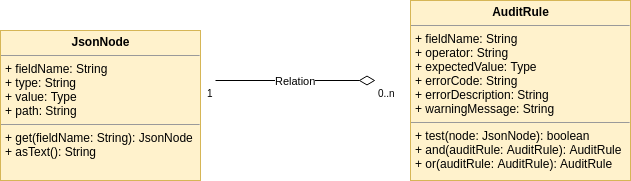

The diagram above was exported from draw.io. Its source (the exported page's mxGraphModel, read from the mxfile embedded in the PNG):
<mxGraphModel dx="1355" dy="827" grid="1" gridSize="10" guides="1" tooltips="1" connect="1" arrows="1" fold="1" page="1" pageScale="1" pageWidth="827" pageHeight="1169" math="0" shadow="0">
  <root>
    <mxCell id="0" />
    <mxCell id="1" parent="0" />
    <mxCell id="yLPYL6Hu5ei1i1UFGEsh-2" value="&lt;p style=&quot;margin: 0px ; margin-top: 4px ; text-align: center&quot;&gt;&lt;b&gt;JsonNode&lt;/b&gt;&lt;/p&gt;&lt;hr size=&quot;1&quot;&gt;&lt;p style=&quot;margin: 0px ; margin-left: 4px&quot;&gt;+ fieldName: String&lt;/p&gt;&lt;p style=&quot;margin: 0px ; margin-left: 4px&quot;&gt;+ type: String&lt;/p&gt;&lt;p style=&quot;margin: 0px ; margin-left: 4px&quot;&gt;+ value: Type&lt;/p&gt;&lt;p style=&quot;margin: 0px ; margin-left: 4px&quot;&gt;+ path: String&lt;/p&gt;&lt;hr size=&quot;1&quot;&gt;&lt;p style=&quot;margin: 0px ; margin-left: 4px&quot;&gt;+ get(fieldName: String): JsonNode&lt;/p&gt;&lt;p style=&quot;margin: 0px ; margin-left: 4px&quot;&gt;+ asText(): String&lt;/p&gt;" style="verticalAlign=top;align=left;overflow=fill;fontSize=12;fontFamily=Helvetica;html=1;fillColor=#fff2cc;strokeColor=#d6b656;" vertex="1" parent="1">
      <mxGeometry x="100" y="170" width="200" height="150" as="geometry" />
    </mxCell>
    <mxCell id="yLPYL6Hu5ei1i1UFGEsh-3" value="Relation" style="endArrow=none;html=1;endSize=12;startArrow=diamondThin;startSize=14;startFill=0;edgeStyle=orthogonalEdgeStyle;endFill=0;" edge="1" parent="1">
      <mxGeometry relative="1" as="geometry">
        <mxPoint x="475" y="220" as="sourcePoint" />
        <mxPoint x="315" y="220" as="targetPoint" />
      </mxGeometry>
    </mxCell>
    <mxCell id="yLPYL6Hu5ei1i1UFGEsh-4" value="0..n" style="resizable=0;html=1;align=left;verticalAlign=top;labelBackgroundColor=#ffffff;fontSize=10;" connectable="0" vertex="1" parent="yLPYL6Hu5ei1i1UFGEsh-3">
      <mxGeometry x="-1" relative="1" as="geometry" />
    </mxCell>
    <mxCell id="yLPYL6Hu5ei1i1UFGEsh-5" value="1" style="resizable=0;html=1;align=right;verticalAlign=top;labelBackgroundColor=#ffffff;fontSize=10;" connectable="0" vertex="1" parent="yLPYL6Hu5ei1i1UFGEsh-3">
      <mxGeometry x="1" relative="1" as="geometry" />
    </mxCell>
    <mxCell id="yLPYL6Hu5ei1i1UFGEsh-7" value="&lt;p style=&quot;margin: 0px ; margin-top: 4px ; text-align: center&quot;&gt;&lt;b&gt;AuditRule&lt;/b&gt;&lt;/p&gt;&lt;hr size=&quot;1&quot;&gt;&lt;p style=&quot;margin: 0px ; margin-left: 4px&quot;&gt;+ fieldName: String&lt;/p&gt;&lt;p style=&quot;margin: 0px ; margin-left: 4px&quot;&gt;+ operator: String&lt;/p&gt;&lt;p style=&quot;margin: 0px ; margin-left: 4px&quot;&gt;+ expectedValue: Type&lt;/p&gt;&lt;p style=&quot;margin: 0px ; margin-left: 4px&quot;&gt;+ errorCode: String&lt;/p&gt;&lt;p style=&quot;margin: 0px ; margin-left: 4px&quot;&gt;+ errorDescription: String&lt;/p&gt;&lt;p style=&quot;margin: 0px ; margin-left: 4px&quot;&gt;+ warningMessage: String&lt;/p&gt;&lt;hr size=&quot;1&quot;&gt;&lt;p style=&quot;margin: 0px ; margin-left: 4px&quot;&gt;+ test(node: JsonNode): boolean&lt;/p&gt;&lt;p style=&quot;margin: 0px ; margin-left: 4px&quot;&gt;+ and(auditRule: AuditRule): AuditRule&lt;/p&gt;&lt;p style=&quot;margin: 0px ; margin-left: 4px&quot;&gt;+ or(auditRule: AuditRule): AuditRule&lt;br&gt;&lt;/p&gt;" style="verticalAlign=top;align=left;overflow=fill;fontSize=12;fontFamily=Helvetica;html=1;fillColor=#fff2cc;strokeColor=#d6b656;" vertex="1" parent="1">
      <mxGeometry x="510" y="140" width="220" height="180" as="geometry" />
    </mxCell>
  </root>
</mxGraphModel>